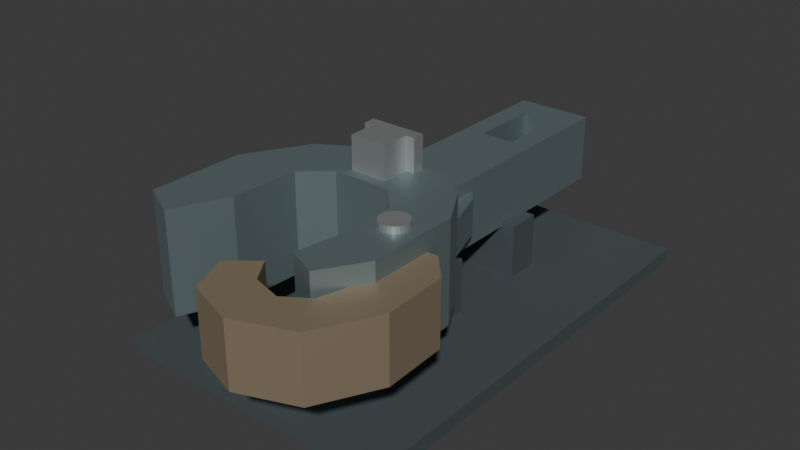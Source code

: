 # Source: source.blend  (saved by Blender 4.3.34; exported with 4.5.12 LTS)
import bpy
from mathutils import Matrix  # noqa: F401  (used for matrix-valued properties, if any)

bpy.ops.wm.read_factory_settings(use_empty=True)
scene = bpy.context.scene
scene.name = 'Scene'

# ---- collections
col_collection = bpy.data.collections.new('Collection'); scene.collection.children.link(col_collection)

# ---- materials (node trees are filled in below, after node groups)
mat_wholeheadshankandribs_mutediron = bpy.data.materials.new('WholeHeadShankAndRibs_MutedIron')
mat_wholeheadshankandribs_mutediron.diffuse_color = (0.23, 0.3, 0.31, 1.0)
mat_wholecurvedknuckle_warmsteel = bpy.data.materials.new('WholeCurvedKnuckle_WarmSteel')
mat_wholecurvedknuckle_warmsteel.diffuse_color = (0.43, 0.34, 0.23, 1.0)
mat_wholedisplaycradle_deepcharcoal = bpy.data.materials.new('WholeDisplayCradle_DeepCharcoal')
mat_wholedisplaycradle_deepcharcoal.diffuse_color = (0.065, 0.085, 0.09, 1.0)
mat_wholeproudpinandlockstem_satinsteel = bpy.data.materials.new('WholeProudPinAndLockStem_SatinSteel')
mat_wholeproudpinandlockstem_satinsteel.diffuse_color = (0.5, 0.53, 0.52, 1.0)

# ---- material node trees
mat_wholeheadshankandribs_mutediron.use_nodes = True; mat_wholeheadshankandribs_mutediron.node_tree.nodes.clear()
_N = mat_wholeheadshankandribs_mutediron.node_tree.nodes; _L = mat_wholeheadshankandribs_mutediron.node_tree.links
n0 = _N.new('ShaderNodeBsdfPrincipled'); n0.name = 'Principled BSDF'; n0.location = (10, 300)
n0.inputs[0].default_value = (0.23, 0.3, 0.31, 1.0)
n0.inputs[1].default_value = 0.68
n0.inputs[2].default_value = 0.57
n1 = _N.new('ShaderNodeOutputMaterial'); n1.name = 'Material Output'; n1.location = (300, 300)
_L.new(n0.outputs[0], n1.inputs[0])
n1.is_active_output = True
mat_wholecurvedknuckle_warmsteel.use_nodes = True; mat_wholecurvedknuckle_warmsteel.node_tree.nodes.clear()
_N = mat_wholecurvedknuckle_warmsteel.node_tree.nodes; _L = mat_wholecurvedknuckle_warmsteel.node_tree.links
n0 = _N.new('ShaderNodeBsdfPrincipled'); n0.name = 'Principled BSDF'; n0.location = (10, 300)
n0.inputs[0].default_value = (0.43, 0.34, 0.23, 1.0)
n0.inputs[1].default_value = 0.65
n0.inputs[2].default_value = 0.58
n1 = _N.new('ShaderNodeOutputMaterial'); n1.name = 'Material Output'; n1.location = (300, 300)
_L.new(n0.outputs[0], n1.inputs[0])
n1.is_active_output = True
mat_wholedisplaycradle_deepcharcoal.use_nodes = True; mat_wholedisplaycradle_deepcharcoal.node_tree.nodes.clear()
_N = mat_wholedisplaycradle_deepcharcoal.node_tree.nodes; _L = mat_wholedisplaycradle_deepcharcoal.node_tree.links
n0 = _N.new('ShaderNodeBsdfPrincipled'); n0.name = 'Principled BSDF'; n0.location = (10, 300)
n0.inputs[0].default_value = (0.065, 0.085, 0.09, 1.0)
n0.inputs[1].default_value = 0.1
n0.inputs[2].default_value = 0.77
n1 = _N.new('ShaderNodeOutputMaterial'); n1.name = 'Material Output'; n1.location = (300, 300)
_L.new(n0.outputs[0], n1.inputs[0])
n1.is_active_output = True
mat_wholeproudpinandlockstem_satinsteel.use_nodes = True; mat_wholeproudpinandlockstem_satinsteel.node_tree.nodes.clear()
_N = mat_wholeproudpinandlockstem_satinsteel.node_tree.nodes; _L = mat_wholeproudpinandlockstem_satinsteel.node_tree.links
n0 = _N.new('ShaderNodeBsdfPrincipled'); n0.name = 'Principled BSDF'; n0.location = (10, 300)
n0.inputs[0].default_value = (0.5, 0.53, 0.52, 1.0)
n0.inputs[1].default_value = 0.72
n0.inputs[2].default_value = 0.43
n1 = _N.new('ShaderNodeOutputMaterial'); n1.name = 'Material Output'; n1.location = (300, 300)
_L.new(n0.outputs[0], n1.inputs[0])
n1.is_active_output = True

# ---- world
world_world = bpy.data.worlds.new('World'); scene.world = world_world
world_world.use_nodes = True; world_world.node_tree.nodes.clear()
_N = world_world.node_tree.nodes; _L = world_world.node_tree.links
n0 = _N.new('ShaderNodeOutputWorld'); n0.name = 'World Output'; n0.location = (300, 300)
n1 = _N.new('ShaderNodeBackground'); n1.name = 'Background'; n1.location = (10, 300)
n1.inputs[0].default_value = (0.05088, 0.05088, 0.05088, 1.0)
_L.new(n1.outputs[0], n0.inputs[0])
n0.is_active_output = True
world_world.color = (0.05088, 0.05088, 0.05088)
world_world.sun_shadow_jitter_overblur = 0.0

# ---- meshes
me_wholelowdisplaycradle = bpy.data.meshes.new('WholeLowDisplayCradle')
me_wholelowdisplaycradle.from_pydata([(-0.54, -0.745, 0.0), (-0.54, -0.055, 0.0), (-0.2, -0.055, 0.0), (-0.2, -0.745, 0.0), (-0.2, -0.745, 0.045), (-0.54, -0.745, 0.045), (-0.54, -0.055, 0.045), (-0.54, -0.745, 0.055), (-0.2, -0.745, 0.055), (-0.2, -0.055, 0.055), (-0.54, -0.055, 0.055), (-0.54, 0.095, 0.0), (-0.2, 0.095, 0.0), (-0.54, 0.095, 0.045), (-0.2, 0.095, 0.055), (-0.54, 0.095, 0.055), (-0.54, 0.405, 0.0), (-0.2, 0.405, 0.0), (-0.54, 0.405, 0.045), (-0.2, 0.405, 0.055), (-0.54, 0.405, 0.055), (-0.54, 0.535, 0.0), (-0.2, 0.535, 0.0), (-0.54, 0.535, 0.045), (-0.2, 0.535, 0.055), (-0.54, 0.535, 0.055), (-0.54, 0.975, 0.0), (-0.2, 0.975, 0.0), (-0.54, 0.975, 0.045), (-0.2, 0.975, 0.045), (-0.2, 0.975, 0.055), (-0.54, 0.975, 0.055), (0.2, -0.055, 0.0), (0.2, -0.745, 0.0), (0.2, -0.745, 0.045), (0.2, -0.745, 0.055), (0.2, -0.055, 0.055), (0.2, 0.095, 0.0), (-0.2, -0.055, 0.265), (0.2, -0.055, 0.265), (0.2, 0.095, 0.265), (-0.2, 0.095, 0.265), (0.2, 0.095, 0.055), (0.2, 0.405, 0.0), (0.2, 0.405, 0.055), (0.2, 0.535, 0.0), (-0.2, 0.405, 0.265), (0.2, 0.405, 0.265), (0.2, 0.535, 0.265), (-0.2, 0.535, 0.265), (0.2, 0.535, 0.055), (0.2, 0.975, 0.0), (0.2, 0.975, 0.045), (0.2, 0.975, 0.055), (0.54, -0.055, 0.0), (0.54, -0.745, 0.0), (0.54, -0.745, 0.045), (0.54, -0.055, 0.045), (0.54, -0.745, 0.055), (0.54, -0.055, 0.055), (0.54, 0.095, 0.0), (0.54, 0.095, 0.045), (0.54, 0.095, 0.055), (0.54, 0.405, 0.0), (0.54, 0.405, 0.045), (0.54, 0.405, 0.055), (0.54, 0.535, 0.0), (0.54, 0.535, 0.045), (0.54, 0.535, 0.055), (0.54, 0.975, 0.0), (0.54, 0.975, 0.045), (0.54, 0.975, 0.055)], [], [(0, 1, 2), (0, 2, 3), (0, 3, 4), (0, 4, 5), (0, 5, 6), (0, 6, 1), (7, 8, 9), (7, 9, 10), (5, 4, 8), (5, 8, 7), (5, 7, 10), (5, 10, 6), (1, 11, 12), (1, 12, 2), (1, 6, 13), (1, 13, 11), (10, 9, 14), (10, 14, 15), (6, 10, 15), (6, 15, 13), (11, 16, 17), (11, 17, 12), (11, 13, 18), (11, 18, 16), (15, 14, 19), (15, 19, 20), (13, 15, 20), (13, 20, 18), (16, 21, 22), (16, 22, 17), (16, 18, 23), (16, 23, 21), (20, 19, 24), (20, 24, 25), (18, 20, 25), (18, 25, 23), (21, 26, 27), (21, 27, 22), (26, 28, 29), (26, 29, 27), (21, 23, 28), (21, 28, 26), (25, 24, 30), (25, 30, 31), (28, 31, 30), (28, 30, 29), (23, 25, 31), (23, 31, 28), (3, 2, 32), (3, 32, 33), (3, 33, 34), (3, 34, 4), (8, 35, 36), (8, 36, 9), (4, 34, 35), (4, 35, 8), (2, 12, 37), (2, 37, 32), (38, 39, 40), (38, 40, 41), (9, 36, 39), (9, 39, 38), (14, 41, 40), (14, 40, 42), (9, 38, 41), (9, 41, 14), (36, 42, 40), (36, 40, 39), (12, 17, 43), (12, 43, 37), (14, 42, 44), (14, 44, 19), (17, 22, 45), (17, 45, 43), (46, 47, 48), (46, 48, 49), (19, 44, 47), (19, 47, 46), (24, 49, 48), (24, 48, 50), (19, 46, 49), (19, 49, 24), (44, 50, 48), (44, 48, 47), (22, 27, 51), (22, 51, 45), (27, 29, 52), (27, 52, 51), (24, 50, 53), (24, 53, 30), (29, 30, 53), (29, 53, 52), (33, 32, 54), (33, 54, 55), (33, 55, 56), (33, 56, 34), (55, 54, 57), (55, 57, 56), (35, 58, 59), (35, 59, 36), (34, 56, 58), (34, 58, 35), (56, 57, 59), (56, 59, 58), (32, 37, 60), (32, 60, 54), (54, 60, 61), (54, 61, 57), (36, 59, 62), (36, 62, 42), (57, 61, 62), (57, 62, 59), (37, 43, 63), (37, 63, 60), (60, 63, 64), (60, 64, 61), (42, 62, 65), (42, 65, 44), (61, 64, 65), (61, 65, 62), (43, 45, 66), (43, 66, 63), (63, 66, 67), (63, 67, 64), (44, 65, 68), (44, 68, 50), (64, 67, 68), (64, 68, 65), (45, 51, 69), (45, 69, 66), (51, 52, 70), (51, 70, 69), (66, 69, 70), (66, 70, 67), (50, 68, 71), (50, 71, 53), (52, 53, 71), (52, 71, 70), (67, 70, 71), (67, 71, 68)])
me_wholelowdisplaycradle.polygons.foreach_set('material_index', [2, 2, 2, 2, 2, 2, 2, 2, 2, 2, 2, 2, 2, 2, 2, 2, 2, 2, 2, 2, 2, 2, 2, 2, 2, 2, 2, 2, 2, 2, 2, 2, 2, 2, 2, 2, 2, 2, 2, 2, 2, 2, 2, 2, 2, 2, 2, 2, 2, 2, 2, 2, 2, 2, 2, 2, 2, 2, 2, 2, 2, 2, 2, 2, 2, 2, 2, 2, 2, 2, 2, 2, 2, 2, 2, 2, 2, 2, 2, 2, 2, 2, 2, 2, 2, 2, 2, 2, 2, 2, 2, 2, 2, 2, 2, 2, 2, 2, 2, 2, 2, 2, 2, 2, 2, 2, 2, 2, 2, 2, 2, 2, 2, 2, 2, 2, 2, 2, 2, 2, 2, 2, 2, 2, 2, 2, 2, 2, 2, 2, 2, 2, 2, 2, 2, 2, 2, 2, 2, 2])
me_wholelowdisplaycradle.materials.append(mat_wholeheadshankandribs_mutediron)
me_wholelowdisplaycradle.materials.append(mat_wholecurvedknuckle_warmsteel)
me_wholelowdisplaycradle.materials.append(mat_wholedisplaycradle_deepcharcoal)
me_wholelowdisplaycradle.materials.append(mat_wholeproudpinandlockstem_satinsteel)
me_wholelowdisplaycradle.update()
me_wholeslottedlongtailshank = bpy.data.meshes.new('WholeSlottedLongTailShank')
me_wholeslottedlongtailshank.from_pydata([(-0.145, -0.125, 0.25), (-0.145, 0.565, 0.25), (-0.065, 0.565, 0.25), (-0.065, -0.125, 0.25), (-0.145, -0.125, 0.51), (-0.065, -0.125, 0.51), (-0.065, 0.565, 0.51), (-0.145, 0.565, 0.51), (-0.145, 0.845, 0.25), (-0.065, 0.845, 0.25), (-0.065, 0.845, 0.51), (-0.145, 0.845, 0.51), (-0.145, 0.955, 0.25), (-0.065, 0.955, 0.25), (-0.065, 0.955, 0.51), (-0.145, 0.955, 0.51), (0.065, 0.565, 0.25), (0.065, -0.125, 0.25), (0.065, -0.125, 0.51), (0.065, 0.565, 0.51), (0.065, 0.955, 0.25), (0.065, 0.845, 0.25), (0.065, 0.845, 0.51), (0.065, 0.955, 0.51), (0.145, 0.565, 0.25), (0.145, -0.125, 0.25), (0.145, -0.125, 0.51), (0.145, 0.565, 0.51), (0.145, 0.845, 0.25), (0.145, 0.845, 0.51), (0.145, 0.955, 0.25), (0.145, 0.955, 0.51)], [], [(0, 1, 2), (0, 2, 3), (4, 5, 6), (4, 6, 7), (0, 3, 5), (0, 5, 4), (0, 4, 7), (0, 7, 1), (1, 8, 9), (1, 9, 2), (7, 6, 10), (7, 10, 11), (1, 7, 11), (1, 11, 8), (2, 9, 10), (2, 10, 6), (8, 12, 13), (8, 13, 9), (11, 10, 14), (11, 14, 15), (12, 15, 14), (12, 14, 13), (8, 11, 15), (8, 15, 12), (3, 2, 16), (3, 16, 17), (5, 18, 19), (5, 19, 6), (3, 17, 18), (3, 18, 5), (2, 6, 19), (2, 19, 16), (9, 13, 20), (9, 20, 21), (10, 22, 23), (10, 23, 14), (9, 21, 22), (9, 22, 10), (13, 14, 23), (13, 23, 20), (17, 16, 24), (17, 24, 25), (18, 26, 27), (18, 27, 19), (17, 25, 26), (17, 26, 18), (25, 24, 27), (25, 27, 26), (16, 21, 28), (16, 28, 24), (19, 27, 29), (19, 29, 22), (16, 19, 22), (16, 22, 21), (24, 28, 29), (24, 29, 27), (21, 20, 30), (21, 30, 28), (22, 29, 31), (22, 31, 23), (20, 23, 31), (20, 31, 30), (28, 30, 31), (28, 31, 29)])
me_wholeslottedlongtailshank.materials.append(mat_wholeheadshankandribs_mutediron)
me_wholeslottedlongtailshank.materials.append(mat_wholecurvedknuckle_warmsteel)
me_wholeslottedlongtailshank.materials.append(mat_wholedisplaycradle_deepcharcoal)
me_wholeslottedlongtailshank.materials.append(mat_wholeproudpinandlockstem_satinsteel)
me_wholeslottedlongtailshank.update()
me_wholeflaredguardhead = bpy.data.meshes.new('WholeFlaredGuardHead')
me_wholeflaredguardhead.from_pydata([(-0.145, 0.025, 0.23), (-0.32, -0.085, 0.23), (-0.45, -0.315, 0.23), (-0.45, -0.675, 0.23), (-0.31, -0.745, 0.23), (-0.22, -0.545, 0.23), (-0.205, -0.29, 0.23), (-0.105, -0.2, 0.23), (0.115, -0.2, 0.23), (0.205, -0.535, 0.23), (0.18, -0.685, 0.23), (0.29, -0.735, 0.23), (0.205, -0.3, 0.23), (0.39, -0.575, 0.23), (0.39, -0.23, 0.23), (0.3, -0.075, 0.23), (0.145, 0.025, 0.23), (-0.145, 0.025, 0.61), (-0.32, -0.085, 0.61), (-0.45, -0.315, 0.61), (-0.45, -0.675, 0.61), (-0.31, -0.745, 0.61), (-0.22, -0.545, 0.61), (-0.205, -0.29, 0.61), (-0.105, -0.2, 0.61), (0.115, -0.2, 0.61), (0.205, -0.535, 0.61), (0.18, -0.685, 0.61), (0.29, -0.735, 0.61), (0.205, -0.3, 0.61), (0.39, -0.575, 0.61), (0.39, -0.23, 0.61), (0.3, -0.075, 0.61), (0.145, 0.025, 0.61)], [], [(2, 1, 0), (3, 2, 0), (4, 3, 0), (6, 5, 4), (6, 4, 0), (7, 6, 0), (8, 7, 0), (11, 10, 9), (11, 9, 12), (13, 11, 12), (14, 13, 12), (14, 12, 8), (14, 8, 0), (15, 14, 0), (0, 16, 15), (17, 18, 19), (17, 19, 20), (17, 20, 21), (21, 22, 23), (17, 21, 23), (17, 23, 24), (17, 24, 25), (26, 27, 28), (29, 26, 28), (29, 28, 30), (29, 30, 31), (25, 29, 31), (17, 25, 31), (17, 31, 32), (32, 33, 17), (33, 16, 0), (17, 33, 0), (32, 15, 16), (33, 32, 16), (31, 14, 15), (32, 31, 15), (30, 13, 14), (31, 30, 14), (28, 11, 13), (30, 28, 13), (27, 10, 11), (28, 27, 11), (26, 9, 10), (27, 26, 10), (29, 12, 9), (26, 29, 9), (25, 8, 12), (29, 25, 12), (24, 7, 8), (25, 24, 8), (23, 6, 7), (24, 23, 7), (22, 5, 6), (23, 22, 6), (21, 4, 5), (22, 21, 5), (20, 3, 4), (21, 20, 4), (19, 2, 3), (20, 19, 3), (18, 1, 2), (19, 18, 2), (17, 0, 1), (18, 17, 1)])
me_wholeflaredguardhead.materials.append(mat_wholeheadshankandribs_mutediron)
me_wholeflaredguardhead.materials.append(mat_wholecurvedknuckle_warmsteel)
me_wholeflaredguardhead.materials.append(mat_wholedisplaycradle_deepcharcoal)
me_wholeflaredguardhead.materials.append(mat_wholeproudpinandlockstem_satinsteel)
me_wholeflaredguardhead.update()
me_wholefixedcurvedknuckle = bpy.data.meshes.new('WholeFixedCurvedKnuckle')
me_wholefixedcurvedknuckle.from_pydata([(0.245, -0.34, 0.3), (0.24, -0.425, 0.3), (0.35, -0.465, 0.3), (0.12, -0.775, 0.3), (0.06, -0.685, 0.3), (-0.04, -0.765, 0.3), (0.23, -0.805, 0.3), (0.02, -0.915, 0.3), (0.2, -0.975, 0.3), (0.32, -0.745, 0.3), (0.41, -0.895, 0.3), (0.36, -0.595, 0.3), (0.525, -0.675, 0.3), (0.515, -0.435, 0.3), (0.43, -0.34, 0.3), (0.245, -0.34, 0.54), (0.24, -0.425, 0.54), (0.35, -0.465, 0.54), (0.12, -0.775, 0.54), (0.06, -0.685, 0.54), (-0.04, -0.765, 0.54), (0.23, -0.805, 0.54), (0.02, -0.915, 0.54), (0.2, -0.975, 0.54), (0.32, -0.745, 0.54), (0.41, -0.895, 0.54), (0.36, -0.595, 0.54), (0.525, -0.675, 0.54), (0.515, -0.435, 0.54), (0.43, -0.34, 0.54)], [], [(2, 1, 0), (5, 4, 3), (5, 3, 6), (7, 5, 6), (8, 7, 6), (8, 6, 9), (10, 8, 9), (10, 9, 11), (10, 11, 2), (12, 10, 2), (13, 12, 2), (13, 2, 0), (0, 14, 13), (15, 16, 17), (18, 19, 20), (21, 18, 20), (21, 20, 22), (21, 22, 23), (24, 21, 23), (24, 23, 25), (26, 24, 25), (17, 26, 25), (17, 25, 27), (17, 27, 28), (15, 17, 28), (28, 29, 15), (29, 14, 0), (15, 29, 0), (28, 13, 14), (29, 28, 14), (27, 12, 13), (28, 27, 13), (25, 10, 12), (27, 25, 12), (23, 8, 10), (25, 23, 10), (22, 7, 8), (23, 22, 8), (20, 5, 7), (22, 20, 7), (19, 4, 5), (20, 19, 5), (18, 3, 4), (19, 18, 4), (21, 6, 3), (18, 21, 3), (24, 9, 6), (21, 24, 6), (26, 11, 9), (24, 26, 9), (17, 2, 11), (26, 17, 11), (16, 1, 2), (17, 16, 2), (15, 0, 1), (16, 15, 1)])
me_wholefixedcurvedknuckle.polygons.foreach_set('material_index', [1, 1, 1, 1, 1, 1, 1, 1, 1, 1, 1, 1, 1, 1, 1, 1, 1, 1, 1, 1, 1, 1, 1, 1, 1, 1, 1, 1, 1, 1, 1, 1, 1, 1, 1, 1, 1, 1, 1, 1, 1, 1, 1, 1, 1, 1, 1, 1, 1, 1, 1, 1, 1, 1, 1, 1])
me_wholefixedcurvedknuckle.materials.append(mat_wholeheadshankandribs_mutediron)
me_wholefixedcurvedknuckle.materials.append(mat_wholecurvedknuckle_warmsteel)
me_wholefixedcurvedknuckle.materials.append(mat_wholedisplaycradle_deepcharcoal)
me_wholefixedcurvedknuckle.materials.append(mat_wholeproudpinandlockstem_satinsteel)
me_wholefixedcurvedknuckle.update()
me_wholeverticalknucklepin = bpy.data.meshes.new('WholeVerticalKnucklePin')
me_wholeverticalknucklepin.from_pydata([(0.295, -0.38, 0.212), (0.243, -0.38, 0.212), (0.2448, -0.3935, 0.212), (0.25, -0.406, 0.212), (0.2582, -0.4168, 0.212), (0.269, -0.425, 0.212), (0.2815, -0.4302, 0.212), (0.295, -0.432, 0.212), (0.3085, -0.4302, 0.212), (0.321, -0.425, 0.212), (0.3318, -0.4168, 0.212), (0.34, -0.406, 0.212), (0.3452, -0.3935, 0.212), (0.347, -0.38, 0.212), (0.3452, -0.3665, 0.212), (0.34, -0.354, 0.212), (0.3318, -0.3432, 0.212), (0.321, -0.335, 0.212), (0.3085, -0.3298, 0.212), (0.295, -0.328, 0.212), (0.2815, -0.3298, 0.212), (0.269, -0.335, 0.212), (0.2582, -0.3432, 0.212), (0.25, -0.354, 0.212), (0.2448, -0.3665, 0.212), (0.2448, -0.3935, 0.635), (0.243, -0.38, 0.635), (0.25, -0.406, 0.635), (0.2582, -0.4168, 0.635), (0.269, -0.425, 0.635), (0.2815, -0.4302, 0.635), (0.295, -0.432, 0.635), (0.3085, -0.4302, 0.635), (0.321, -0.425, 0.635), (0.3318, -0.4168, 0.635), (0.34, -0.406, 0.635), (0.3452, -0.3935, 0.635), (0.347, -0.38, 0.635), (0.3452, -0.3665, 0.635), (0.34, -0.354, 0.635), (0.3318, -0.3432, 0.635), (0.321, -0.335, 0.635), (0.3085, -0.3298, 0.635), (0.295, -0.328, 0.635), (0.2815, -0.3298, 0.635), (0.269, -0.335, 0.635), (0.2582, -0.3432, 0.635), (0.25, -0.354, 0.635), (0.2448, -0.3665, 0.635), (0.295, -0.38, 0.635)], [], [(2, 1, 0), (3, 2, 0), (4, 3, 0), (5, 4, 0), (6, 5, 0), (7, 6, 0), (8, 7, 0), (9, 8, 0), (10, 9, 0), (11, 10, 0), (12, 11, 0), (13, 12, 0), (14, 13, 0), (15, 14, 0), (16, 15, 0), (17, 16, 0), (18, 17, 0), (19, 18, 0), (20, 19, 0), (21, 20, 0), (22, 21, 0), (23, 22, 0), (24, 23, 0), (1, 24, 0), (1, 2, 25), (1, 25, 26), (2, 3, 27), (2, 27, 25), (3, 4, 28), (3, 28, 27), (4, 5, 29), (4, 29, 28), (5, 6, 30), (5, 30, 29), (6, 7, 31), (6, 31, 30), (7, 8, 32), (7, 32, 31), (8, 9, 33), (8, 33, 32), (9, 10, 34), (9, 34, 33), (10, 11, 35), (10, 35, 34), (11, 12, 36), (11, 36, 35), (12, 13, 37), (12, 37, 36), (13, 14, 38), (13, 38, 37), (14, 15, 39), (14, 39, 38), (15, 16, 40), (15, 40, 39), (16, 17, 41), (16, 41, 40), (17, 18, 42), (17, 42, 41), (18, 19, 43), (18, 43, 42), (19, 20, 44), (19, 44, 43), (20, 21, 45), (20, 45, 44), (21, 22, 46), (21, 46, 45), (22, 23, 47), (22, 47, 46), (23, 24, 48), (23, 48, 47), (24, 1, 26), (24, 26, 48), (26, 25, 49), (25, 27, 49), (27, 28, 49), (28, 29, 49), (29, 30, 49), (30, 31, 49), (31, 32, 49), (32, 33, 49), (33, 34, 49), (34, 35, 49), (35, 36, 49), (36, 37, 49), (37, 38, 49), (38, 39, 49), (39, 40, 49), (40, 41, 49), (41, 42, 49), (42, 43, 49), (43, 44, 49), (44, 45, 49), (45, 46, 49), (46, 47, 49), (47, 48, 49), (48, 26, 49)])
me_wholeverticalknucklepin.polygons.foreach_set('material_index', [3, 3, 3, 3, 3, 3, 3, 3, 3, 3, 3, 3, 3, 3, 3, 3, 3, 3, 3, 3, 3, 3, 3, 3, 3, 3, 3, 3, 3, 3, 3, 3, 3, 3, 3, 3, 3, 3, 3, 3, 3, 3, 3, 3, 3, 3, 3, 3, 3, 3, 3, 3, 3, 3, 3, 3, 3, 3, 3, 3, 3, 3, 3, 3, 3, 3, 3, 3, 3, 3, 3, 3, 3, 3, 3, 3, 3, 3, 3, 3, 3, 3, 3, 3, 3, 3, 3, 3, 3, 3, 3, 3, 3, 3, 3, 3])
me_wholeverticalknucklepin.materials.append(mat_wholeheadshankandribs_mutediron)
me_wholeverticalknucklepin.materials.append(mat_wholecurvedknuckle_warmsteel)
me_wholeverticalknucklepin.materials.append(mat_wholedisplaycradle_deepcharcoal)
me_wholeverticalknucklepin.materials.append(mat_wholeproudpinandlockstem_satinsteel)
me_wholeverticalknucklepin.update()
me_wholeraisedlockstem = bpy.data.meshes.new('WholeRaisedLockStem')
me_wholeraisedlockstem.from_pydata([(-0.07, -0.055, 0.59), (-0.07, -0.16, 0.59), (0.07, -0.16, 0.59), (0.07, -0.055, 0.59), (0.105, -0.055, 0.59), (0.105, -0.01, 0.59), (-0.105, -0.01, 0.59), (-0.105, -0.055, 0.59), (-0.07, -0.055, 0.735), (-0.07, -0.16, 0.735), (0.07, -0.16, 0.735), (0.07, -0.055, 0.735), (0.105, -0.055, 0.735), (0.105, -0.01, 0.735), (-0.105, -0.01, 0.735), (-0.105, -0.055, 0.735)], [], [(2, 1, 0), (3, 2, 0), (5, 4, 3), (5, 3, 0), (6, 5, 0), (0, 7, 6), (8, 9, 10), (8, 10, 11), (11, 12, 13), (8, 11, 13), (8, 13, 14), (14, 15, 8), (1, 2, 10), (1, 10, 9), (2, 3, 11), (2, 11, 10), (3, 4, 12), (3, 12, 11), (4, 5, 13), (4, 13, 12), (5, 6, 14), (5, 14, 13), (6, 7, 15), (6, 15, 14), (7, 0, 8), (7, 8, 15), (0, 1, 9), (0, 9, 8)])
me_wholeraisedlockstem.polygons.foreach_set('material_index', [3, 3, 3, 3, 3, 3, 3, 3, 3, 3, 3, 3, 3, 3, 3, 3, 3, 3, 3, 3, 3, 3, 3, 3, 3, 3, 3, 3])
me_wholeraisedlockstem.materials.append(mat_wholeheadshankandribs_mutediron)
me_wholeraisedlockstem.materials.append(mat_wholecurvedknuckle_warmsteel)
me_wholeraisedlockstem.materials.append(mat_wholedisplaycradle_deepcharcoal)
me_wholeraisedlockstem.materials.append(mat_wholeproudpinandlockstem_satinsteel)
me_wholeraisedlockstem.update()
me_wholetailshoulderribleft = bpy.data.meshes.new('WholeTailShoulderRibLeft')
me_wholetailshoulderribleft.from_pydata([(-0.1, -0.055, 0.32), (-0.1, 0.265, 0.32), (-0.18, 0.175, 0.32), (-0.27, -0.095, 0.32), (-0.1, -0.055, 0.46), (-0.1, 0.265, 0.46), (-0.18, 0.175, 0.46), (-0.27, -0.095, 0.46)], [], [(2, 1, 0), (0, 3, 2), (4, 5, 6), (6, 7, 4), (7, 3, 0), (4, 7, 0), (6, 2, 3), (7, 6, 3), (5, 1, 2), (6, 5, 2), (4, 0, 1), (5, 4, 1)])
me_wholetailshoulderribleft.materials.append(mat_wholeheadshankandribs_mutediron)
me_wholetailshoulderribleft.materials.append(mat_wholecurvedknuckle_warmsteel)
me_wholetailshoulderribleft.materials.append(mat_wholedisplaycradle_deepcharcoal)
me_wholetailshoulderribleft.materials.append(mat_wholeproudpinandlockstem_satinsteel)
me_wholetailshoulderribleft.update()
me_wholetailshoulderribright = bpy.data.meshes.new('WholeTailShoulderRibRight')
me_wholetailshoulderribright.from_pydata([(0.1, 0.265, 0.32), (0.1, -0.055, 0.32), (0.27, -0.095, 0.32), (0.18, 0.175, 0.32), (0.1, 0.265, 0.46), (0.1, -0.055, 0.46), (0.27, -0.095, 0.46), (0.18, 0.175, 0.46)], [], [(2, 1, 0), (0, 3, 2), (4, 5, 6), (6, 7, 4), (1, 2, 6), (1, 6, 5), (2, 3, 7), (2, 7, 6), (3, 0, 4), (3, 4, 7), (0, 1, 5), (0, 5, 4)])
me_wholetailshoulderribright.materials.append(mat_wholeheadshankandribs_mutediron)
me_wholetailshoulderribright.materials.append(mat_wholecurvedknuckle_warmsteel)
me_wholetailshoulderribright.materials.append(mat_wholedisplaycradle_deepcharcoal)
me_wholetailshoulderribright.materials.append(mat_wholeproudpinandlockstem_satinsteel)
me_wholetailshoulderribright.update()

# ---- objects
ob_onewholeopenguardheadandcurvedknuckleconnector = bpy.data.objects.new('OneWholeOpenGuardHeadAndCurvedKnuckleConnector', None)
ob_wholelowdisplaycradle = bpy.data.objects.new('WholeLowDisplayCradle', me_wholelowdisplaycradle)
ob_wholeslottedlongtailshank = bpy.data.objects.new('WholeSlottedLongTailShank', me_wholeslottedlongtailshank)
ob_wholeflaredguardhead = bpy.data.objects.new('WholeFlaredGuardHead', me_wholeflaredguardhead)
ob_wholefixedcurvedknuckle = bpy.data.objects.new('WholeFixedCurvedKnuckle', me_wholefixedcurvedknuckle)
ob_wholeverticalknucklepin = bpy.data.objects.new('WholeVerticalKnucklePin', me_wholeverticalknucklepin)
ob_wholeraisedlockstem = bpy.data.objects.new('WholeRaisedLockStem', me_wholeraisedlockstem)
ob_wholetailshoulderribleft = bpy.data.objects.new('WholeTailShoulderRibLeft', me_wholetailshoulderribleft)
ob_wholetailshoulderribright = bpy.data.objects.new('WholeTailShoulderRibRight', me_wholetailshoulderribright)

# ---- transforms, parenting, visibility, modifiers, constraints
ob_onewholeopenguardheadandcurvedknuckleconnector.location = (0.0, 0.0, 0.0)
ob_wholelowdisplaycradle.parent = ob_onewholeopenguardheadandcurvedknuckleconnector
ob_wholelowdisplaycradle.location = (0.0, 0.0, 0.0)
ob_wholeslottedlongtailshank.parent = ob_onewholeopenguardheadandcurvedknuckleconnector
ob_wholeslottedlongtailshank.location = (0.0, 0.0, 0.0)
ob_wholeflaredguardhead.parent = ob_onewholeopenguardheadandcurvedknuckleconnector
ob_wholeflaredguardhead.location = (0.0, 0.0, 0.0)
ob_wholefixedcurvedknuckle.parent = ob_onewholeopenguardheadandcurvedknuckleconnector
ob_wholefixedcurvedknuckle.location = (0.0, 0.0, 0.0)
ob_wholeverticalknucklepin.parent = ob_onewholeopenguardheadandcurvedknuckleconnector
ob_wholeverticalknucklepin.location = (0.0, 0.0, 0.0)
ob_wholeraisedlockstem.parent = ob_onewholeopenguardheadandcurvedknuckleconnector
ob_wholeraisedlockstem.location = (0.0, 0.0, 0.0)
ob_wholetailshoulderribleft.parent = ob_onewholeopenguardheadandcurvedknuckleconnector
ob_wholetailshoulderribleft.location = (0.0, 0.0, 0.0)
ob_wholetailshoulderribright.parent = ob_onewholeopenguardheadandcurvedknuckleconnector
ob_wholetailshoulderribright.location = (0.0, 0.0, 0.0)

# ---- collection membership
scene.collection.objects.link(ob_onewholeopenguardheadandcurvedknuckleconnector)
scene.collection.objects.link(ob_wholelowdisplaycradle)
scene.collection.objects.link(ob_wholeslottedlongtailshank)
scene.collection.objects.link(ob_wholeflaredguardhead)
scene.collection.objects.link(ob_wholefixedcurvedknuckle)
scene.collection.objects.link(ob_wholeverticalknucklepin)
scene.collection.objects.link(ob_wholeraisedlockstem)
scene.collection.objects.link(ob_wholetailshoulderribleft)
scene.collection.objects.link(ob_wholetailshoulderribright)

# ---- scene / render settings (as saved in the file)
scene.frame_start = 1; scene.frame_end = 250; scene.frame_set(1)
scene.render.engine = 'CYCLES'
scene.render.use_compositing = False
scene.cycles.use_denoising = False
scene.cycles.samples = 128
scene.cycles.use_adaptive_sampling = False
scene.cycles.seed = 17
bpy.context.view_layer.update()

# ---- added for rendering (the .blend has no active camera and no usable light): camera, sun
cam_auto = bpy.data.cameras.new('AutoCamera')
cam_auto.lens = 50.0
cam_auto.sensor_width = 36.0
cam_auto.clip_end = 1000.0
ob_auto_camera = bpy.data.objects.new('AutoCamera', cam_auto)
scene.collection.objects.link(ob_auto_camera)
ob_auto_camera.location = (2.17164, -2.60597, 2.10481)
ob_auto_camera.rotation_euler = (1.09748, -7.21219e-08, 0.694738)
scene.camera = ob_auto_camera
light_auto_sun = bpy.data.lights.new('AutoSun', 'SUN')
light_auto_sun.energy = 3.0
light_auto_sun.angle = 0.0523599
ob_auto_sun = bpy.data.objects.new('AutoSun', light_auto_sun)
scene.collection.objects.link(ob_auto_sun)
ob_auto_sun.rotation_euler = (0.872665, 0.174533, 0.523599)
bpy.context.view_layer.update()
